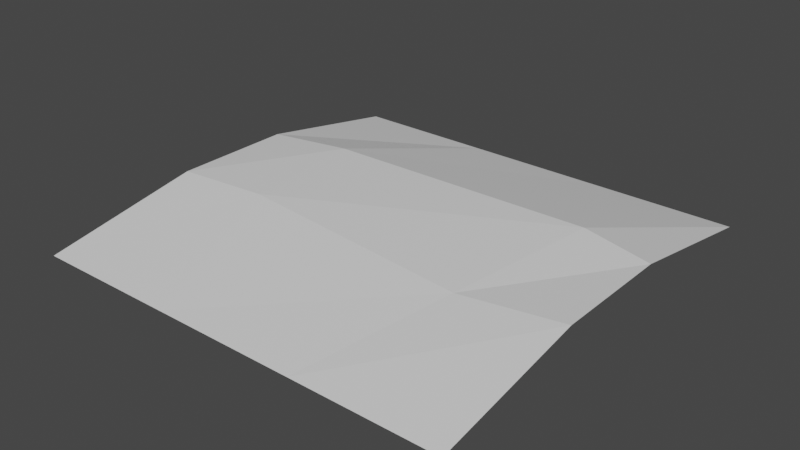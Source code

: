 # Source: Floor_-_Grass_Field_Variant_4_.blend  (saved by Blender 2.83.19; exported with 4.5.12 LTS)
import bpy
from mathutils import Matrix  # noqa: F401  (used for matrix-valued properties, if any)

bpy.ops.wm.read_factory_settings(use_empty=True)
scene = bpy.context.scene
scene.name = 'Scene'

# ---- collections
col_collection = bpy.data.collections.new('Collection'); scene.collection.children.link(col_collection)

# ---- materials (node trees are filled in below, after node groups)
mat_material = bpy.data.materials.new('Material')
mat_material.alpha_threshold = 0.0
mat_material.use_transparent_shadow = False
mat_material.line_color = (0.0, 0.0, 0.0, 1.0)

# ---- material node trees
mat_material.use_nodes = True; mat_material.node_tree.nodes.clear()
_N = mat_material.node_tree.nodes; _L = mat_material.node_tree.links
n0 = _N.new('ShaderNodeOutputMaterial'); n0.name = 'Material Output'; n0.location = (300, 300)
n1 = _N.new('ShaderNodeBsdfPrincipled'); n1.name = 'Principled BSDF'; n1.location = (10, 300)
n1.distribution = 'GGX'
n1.subsurface_method = 'BURLEY'
n1.inputs[2].default_value = 0.4
n1.inputs[3].default_value = 1.45
n1.inputs[27].default_value = (0.0, 0.0, 0.0, 1.0)
n1.inputs[28].default_value = 1.0
_L.new(n1.outputs[0], n0.inputs[0])
n0.is_active_output = True

# ---- world
world_world = bpy.data.worlds.new('World'); scene.world = world_world
world_world.use_nodes = True; world_world.node_tree.nodes.clear()
_N = world_world.node_tree.nodes; _L = world_world.node_tree.links
n0 = _N.new('ShaderNodeOutputWorld'); n0.name = 'World Output'; n0.location = (300, 300)
n1 = _N.new('ShaderNodeBackground'); n1.name = 'Background'; n1.location = (10, 300)
n1.inputs[0].default_value = (0.05088, 0.05088, 0.05088, 1.0)
_L.new(n1.outputs[0], n0.inputs[0])
n0.is_active_output = True
world_world.color = (0.05088, 0.05088, 0.05088)
world_world.use_sun_shadow = False
world_world.sun_shadow_jitter_overblur = 0.0

# ---- meshes
me_cube = bpy.data.meshes.new('Cube')
me_cube.from_pydata([(1.0, 1.0, 0.01903), (-1.0, -0.2809, 0.1457), (1.0, -1.0, 0.01903), (1.0, -0.2809, 0.1457), (-1.0, 1.0, 0.01903), (-1.0, -1.0, 0.01903), (1.0, 0.2809, 0.1457), (-1.0, 0.2809, 0.1457), (-0.6005, 0.3192, 0.1676), (0.6708, 0.3385, 0.1688), (0.3333, -1.0, 0.01903), (-0.3333, -1.0, 0.01903), (-0.3333, 1.0, 0.01903), (0.3333, 1.0, 0.01903), (-0.5779, -0.2468, 0.1499), (0.534, -0.337, 0.1232)], [], [(14, 1, 5, 11), (8, 7, 1, 14), (12, 4, 7, 8), (0, 13, 9, 6), (13, 12, 8, 9), (6, 9, 15, 3), (9, 8, 14, 15), (3, 15, 10, 2), (15, 14, 11, 10)])
_uv = me_cube.uv_layers.new(name='UVMap')
_uv.uv.foreach_set('vector', [0.7917, 0.6875, 0.875, 0.6875, 0.875, 0.75, 0.7917, 0.75, 0.7917, 0.5625, 0.875, 0.5625, 0.875, 0.6875, 0.7917, 0.6875, 0.7917, 0.5, 0.875, 0.5, 0.875, 0.5625, 0.7917, 0.5625, 0.625, 0.5, 0.7083, 0.5, 0.7083, 0.5625, 0.625, 0.5625, 0.7083, 0.5, 0.7917, 0.5, 0.7917, 0.5625, 0.7083, 0.5625, 0.625, 0.5625, 0.7083, 0.5625, 0.7083, 0.6875, 0.625, 0.6875, 0.7083, 0.5625, 0.7917, 0.5625, 0.7917, 0.6875, 0.7083, 0.6875, 0.625, 0.6875, 0.7083, 0.6875, 0.7083, 0.75, 0.625, 0.75, 0.7083, 0.6875, 0.7917, 0.6875, 0.7917, 0.75, 0.7083, 0.75])
me_cube.materials.append(mat_material)
me_cube.use_remesh_preserve_volume = False
me_cube.use_remesh_preserve_attributes = False
me_cube.use_mirror_vertex_groups = False
me_cube.update()

# ---- objects
ob_cube = bpy.data.objects.new('Cube', me_cube)

# ---- transforms, parenting, visibility, modifiers, constraints
ob_cube.location = (0.0, 0.0, 0.0)
ob_cube.lock_rotations_4d = False
ob_cube.empty_display_type = 'ARROWS'
ob_cube.lineart.crease_threshold = 0.0

# ---- collection membership
col_collection.objects.link(ob_cube)

# ---- scene / render settings (as saved in the file)
scene.frame_start = 1; scene.frame_end = 250; scene.frame_set(24)
scene.render.engine = 'BLENDER_EEVEE_NEXT'
scene.cycles.use_denoising = False
scene.cycles.samples = 128
scene.cycles.sampling_pattern = 'TABULATED_SOBOL'
scene.cycles.use_adaptive_sampling = False
scene.cycles.use_light_tree = False
scene.view_settings.view_transform = 'Filmic'
bpy.context.view_layer.update()

# ---- added for rendering (the .blend has no active camera and no usable light): camera, sun
cam_auto = bpy.data.cameras.new('AutoCamera')
cam_auto.lens = 50.0
cam_auto.sensor_width = 36.0
cam_auto.clip_end = 1000.0
ob_auto_camera = bpy.data.objects.new('AutoCamera', cam_auto)
scene.collection.objects.link(ob_auto_camera)
ob_auto_camera.location = (2.6206, -3.14472, 2.1904)
ob_auto_camera.rotation_euler = (1.09748, -7.21219e-08, 0.694738)
scene.camera = ob_auto_camera
light_auto_sun = bpy.data.lights.new('AutoSun', 'SUN')
light_auto_sun.energy = 3.0
light_auto_sun.angle = 0.0523599
ob_auto_sun = bpy.data.objects.new('AutoSun', light_auto_sun)
scene.collection.objects.link(ob_auto_sun)
ob_auto_sun.rotation_euler = (0.872665, 0.174533, 0.523599)
bpy.context.view_layer.update()
